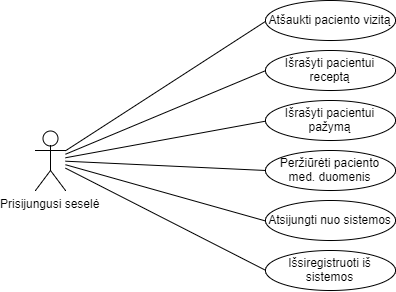

The diagram above was exported from draw.io. Its source (the exported page's mxGraphModel, read from the mxfile embedded in the PNG):
<mxGraphModel dx="1026" dy="480" grid="1" gridSize="10" guides="1" tooltips="1" connect="1" arrows="1" fold="1" page="1" pageScale="1" pageWidth="850" pageHeight="1100" background="#ffffff" math="0" shadow="0">
  <root>
    <mxCell id="0" />
    <mxCell id="1" parent="0" />
    <mxCell id="14" style="edgeStyle=none;rounded=0;html=1;entryX=0;entryY=0.5;endArrow=none;endFill=0;jettySize=auto;orthogonalLoop=1;" edge="1" parent="1" source="2" target="4">
      <mxGeometry relative="1" as="geometry" />
    </mxCell>
    <mxCell id="16" style="edgeStyle=none;rounded=0;html=1;entryX=0;entryY=0.5;endArrow=none;endFill=0;jettySize=auto;orthogonalLoop=1;" edge="1" parent="1" source="2" target="6">
      <mxGeometry relative="1" as="geometry" />
    </mxCell>
    <mxCell id="17" style="edgeStyle=none;rounded=0;html=1;entryX=0;entryY=0.5;endArrow=none;endFill=0;jettySize=auto;orthogonalLoop=1;" edge="1" parent="1" source="2" target="7">
      <mxGeometry relative="1" as="geometry" />
    </mxCell>
    <mxCell id="18" style="edgeStyle=none;rounded=0;html=1;entryX=0;entryY=0.5;endArrow=none;endFill=0;jettySize=auto;orthogonalLoop=1;" edge="1" parent="1" source="2" target="8">
      <mxGeometry relative="1" as="geometry" />
    </mxCell>
    <mxCell id="19" style="edgeStyle=none;rounded=0;html=1;entryX=0;entryY=0.5;endArrow=none;endFill=0;jettySize=auto;orthogonalLoop=1;" edge="1" parent="1" source="2" target="9">
      <mxGeometry relative="1" as="geometry" />
    </mxCell>
    <mxCell id="20" style="edgeStyle=none;rounded=0;html=1;entryX=0;entryY=0.5;endArrow=none;endFill=0;jettySize=auto;orthogonalLoop=1;" edge="1" parent="1" source="2" target="10">
      <mxGeometry relative="1" as="geometry" />
    </mxCell>
    <mxCell id="2" value="Prisijungusi seselė" style="shape=umlActor;verticalLabelPosition=bottom;labelBackgroundColor=#ffffff;verticalAlign=top;html=1;" vertex="1" parent="1">
      <mxGeometry x="120" y="180" width="30" height="60" as="geometry" />
    </mxCell>
    <mxCell id="4" value="Atšaukti paciento vizitą" style="ellipse;whiteSpace=wrap;html=1;" vertex="1" parent="1">
      <mxGeometry x="350" y="50" width="130" height="40" as="geometry" />
    </mxCell>
    <mxCell id="6" value="Išrašyti pacientui receptą" style="ellipse;whiteSpace=wrap;html=1;" vertex="1" parent="1">
      <mxGeometry x="350" y="100" width="130" height="40" as="geometry" />
    </mxCell>
    <mxCell id="7" value="Išrašyti pacientui pažymą" style="ellipse;whiteSpace=wrap;html=1;" vertex="1" parent="1">
      <mxGeometry x="350" y="150" width="130" height="40" as="geometry" />
    </mxCell>
    <mxCell id="8" value="Peržiūrėti paciento med. duomenis" style="ellipse;whiteSpace=wrap;html=1;" vertex="1" parent="1">
      <mxGeometry x="350" y="200" width="130" height="40" as="geometry" />
    </mxCell>
    <mxCell id="9" value="Atsijungti nuo sistemos" style="ellipse;whiteSpace=wrap;html=1;" vertex="1" parent="1">
      <mxGeometry x="350" y="250" width="130" height="40" as="geometry" />
    </mxCell>
    <mxCell id="10" value="Išsiregistruoti iš sistemos" style="ellipse;whiteSpace=wrap;html=1;" vertex="1" parent="1">
      <mxGeometry x="350" y="300" width="130" height="40" as="geometry" />
    </mxCell>
  </root>
</mxGraphModel>